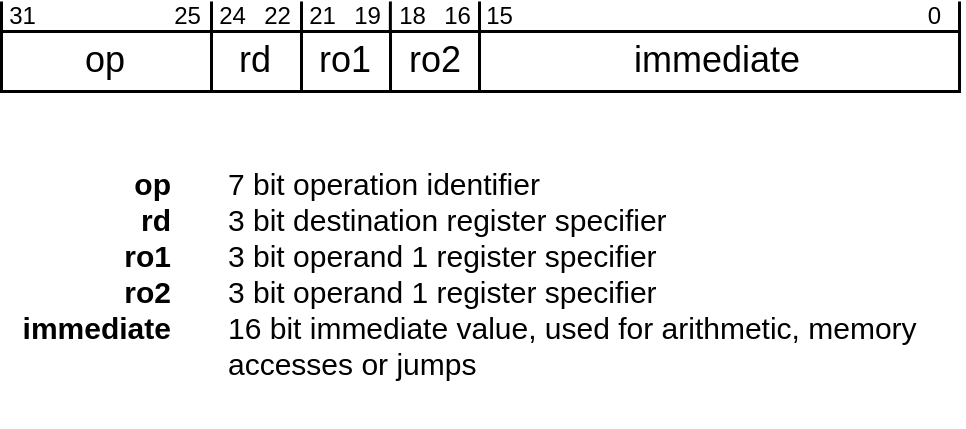

The diagram above was exported from draw.io. Its source (the exported page's mxGraphModel, read from the mxfile embedded in the PNG):
<mxGraphModel dx="729" dy="565" grid="1" gridSize="10" guides="1" tooltips="1" connect="1" arrows="1" fold="1" page="1" pageScale="1" pageWidth="850" pageHeight="1100" math="0" shadow="0">
  <root>
    <mxCell id="0" />
    <mxCell id="1" parent="0" />
    <mxCell id="2" value="op" style="rounded=0;whiteSpace=wrap;html=1;" vertex="1" parent="1">
      <mxGeometry y="360" width="70" height="20" as="geometry" />
    </mxCell>
    <mxCell id="3" value="ro1" style="rounded=0;whiteSpace=wrap;html=1;" vertex="1" parent="1">
      <mxGeometry x="100" y="360" width="29.67" height="20" as="geometry" />
    </mxCell>
    <mxCell id="4" value="ro2" style="rounded=0;whiteSpace=wrap;html=1;" vertex="1" parent="1">
      <mxGeometry x="129.67000000000002" y="360" width="29.67" height="20" as="geometry" />
    </mxCell>
    <mxCell id="5" value="immediate" style="rounded=0;whiteSpace=wrap;html=1;" vertex="1" parent="1">
      <mxGeometry x="159.33999999999997" y="360" width="160" height="20" as="geometry" />
    </mxCell>
    <mxCell id="6" value="" style="endArrow=none;html=1;" edge="1" parent="1">
      <mxGeometry width="50" height="50" relative="1" as="geometry">
        <mxPoint y="360" as="sourcePoint" />
        <mxPoint y="350" as="targetPoint" />
      </mxGeometry>
    </mxCell>
    <mxCell id="7" value="" style="endArrow=none;html=1;" edge="1" parent="1">
      <mxGeometry width="50" height="50" relative="1" as="geometry">
        <mxPoint x="70" y="360" as="sourcePoint" />
        <mxPoint x="70" y="350" as="targetPoint" />
      </mxGeometry>
    </mxCell>
    <mxCell id="8" value="" style="endArrow=none;html=1;" edge="1" parent="1">
      <mxGeometry width="50" height="50" relative="1" as="geometry">
        <mxPoint x="159.33999999999997" y="360" as="sourcePoint" />
        <mxPoint x="159.33999999999997" y="350" as="targetPoint" />
      </mxGeometry>
    </mxCell>
    <mxCell id="10" value="" style="endArrow=none;html=1;" edge="1" parent="1">
      <mxGeometry width="50" height="50" relative="1" as="geometry">
        <mxPoint x="319.34000000000003" y="360" as="sourcePoint" />
        <mxPoint x="319.34000000000003" y="350" as="targetPoint" />
      </mxGeometry>
    </mxCell>
    <mxCell id="11" value="31" style="text;html=1;align=center;verticalAlign=middle;whiteSpace=wrap;rounded=0;fontSize=8;" vertex="1" parent="1">
      <mxGeometry y="350" width="15" height="10" as="geometry" />
    </mxCell>
    <mxCell id="12" value="25" style="text;html=1;align=center;verticalAlign=middle;whiteSpace=wrap;rounded=0;fontSize=8;" vertex="1" parent="1">
      <mxGeometry x="55" y="350" width="15" height="10" as="geometry" />
    </mxCell>
    <mxCell id="13" value="24" style="text;html=1;align=center;verticalAlign=middle;whiteSpace=wrap;rounded=0;fontSize=8;" vertex="1" parent="1">
      <mxGeometry x="70" y="350" width="15" height="10" as="geometry" />
    </mxCell>
    <mxCell id="14" value="21" style="text;html=1;align=center;verticalAlign=middle;whiteSpace=wrap;rounded=0;fontSize=8;" vertex="1" parent="1">
      <mxGeometry x="99.99999999999999" y="350" width="15" height="10" as="geometry" />
    </mxCell>
    <mxCell id="15" value="19" style="text;html=1;align=center;verticalAlign=middle;whiteSpace=wrap;rounded=0;fontSize=8;" vertex="1" parent="1">
      <mxGeometry x="114.99999999999999" y="350" width="15" height="10" as="geometry" />
    </mxCell>
    <mxCell id="16" value="18" style="text;html=1;align=center;verticalAlign=middle;whiteSpace=wrap;rounded=0;fontSize=8;" vertex="1" parent="1">
      <mxGeometry x="129.67" y="350" width="15" height="10" as="geometry" />
    </mxCell>
    <mxCell id="17" value="16" style="text;html=1;align=center;verticalAlign=middle;whiteSpace=wrap;rounded=0;fontSize=8;" vertex="1" parent="1">
      <mxGeometry x="144.67" y="350" width="15" height="10" as="geometry" />
    </mxCell>
    <mxCell id="18" value="0" style="text;html=1;align=center;verticalAlign=middle;whiteSpace=wrap;rounded=0;fontSize=8;" vertex="1" parent="1">
      <mxGeometry x="304.34000000000003" y="350" width="15" height="10" as="geometry" />
    </mxCell>
    <mxCell id="19" value="rd" style="rounded=0;whiteSpace=wrap;html=1;" vertex="1" parent="1">
      <mxGeometry x="70" y="360" width="30" height="20" as="geometry" />
    </mxCell>
    <mxCell id="20" value="22" style="text;html=1;align=center;verticalAlign=middle;whiteSpace=wrap;rounded=0;fontSize=8;" vertex="1" parent="1">
      <mxGeometry x="85" y="350" width="15" height="10" as="geometry" />
    </mxCell>
    <mxCell id="23" value="" style="endArrow=none;html=1;" edge="1" parent="1">
      <mxGeometry width="50" height="50" relative="1" as="geometry">
        <mxPoint x="129.61" y="360" as="sourcePoint" />
        <mxPoint x="129.61" y="350" as="targetPoint" />
      </mxGeometry>
    </mxCell>
    <mxCell id="24" value="" style="endArrow=none;html=1;" edge="1" parent="1">
      <mxGeometry width="50" height="50" relative="1" as="geometry">
        <mxPoint x="99.99999999999999" y="360" as="sourcePoint" />
        <mxPoint x="99.99999999999999" y="350" as="targetPoint" />
      </mxGeometry>
    </mxCell>
    <mxCell id="25" value="15" style="text;html=1;align=center;verticalAlign=middle;whiteSpace=wrap;rounded=0;fontSize=8;" vertex="1" parent="1">
      <mxGeometry x="159.33999999999997" y="350" width="15" height="10" as="geometry" />
    </mxCell>
    <mxCell id="26" value="op&lt;div&gt;rd&lt;/div&gt;&lt;div&gt;ro1&lt;/div&gt;&lt;div&gt;ro2&lt;/div&gt;&lt;div&gt;immediate&lt;/div&gt;" style="text;html=1;align=right;verticalAlign=middle;whiteSpace=wrap;rounded=0;fontStyle=1;fontSize=10;" vertex="1" parent="1">
      <mxGeometry x="9.340000000000003" y="380" width="50" height="110" as="geometry" />
    </mxCell>
    <mxCell id="27" value="7 bit operation identifier&lt;div&gt;3 bit destination register specifier&lt;/div&gt;&lt;div&gt;3 bit operand 1 register specifier&lt;/div&gt;&lt;div&gt;3 bit operand 1 register specifier&lt;/div&gt;&lt;div&gt;16 bit immediate value, used for arithmetic, memory accesses or jumps&lt;/div&gt;" style="text;html=1;align=left;verticalAlign=middle;whiteSpace=wrap;rounded=0;fontSize=10;" vertex="1" parent="1">
      <mxGeometry x="74.01" y="390" width="245.33" height="102.5" as="geometry" />
    </mxCell>
  </root>
</mxGraphModel>